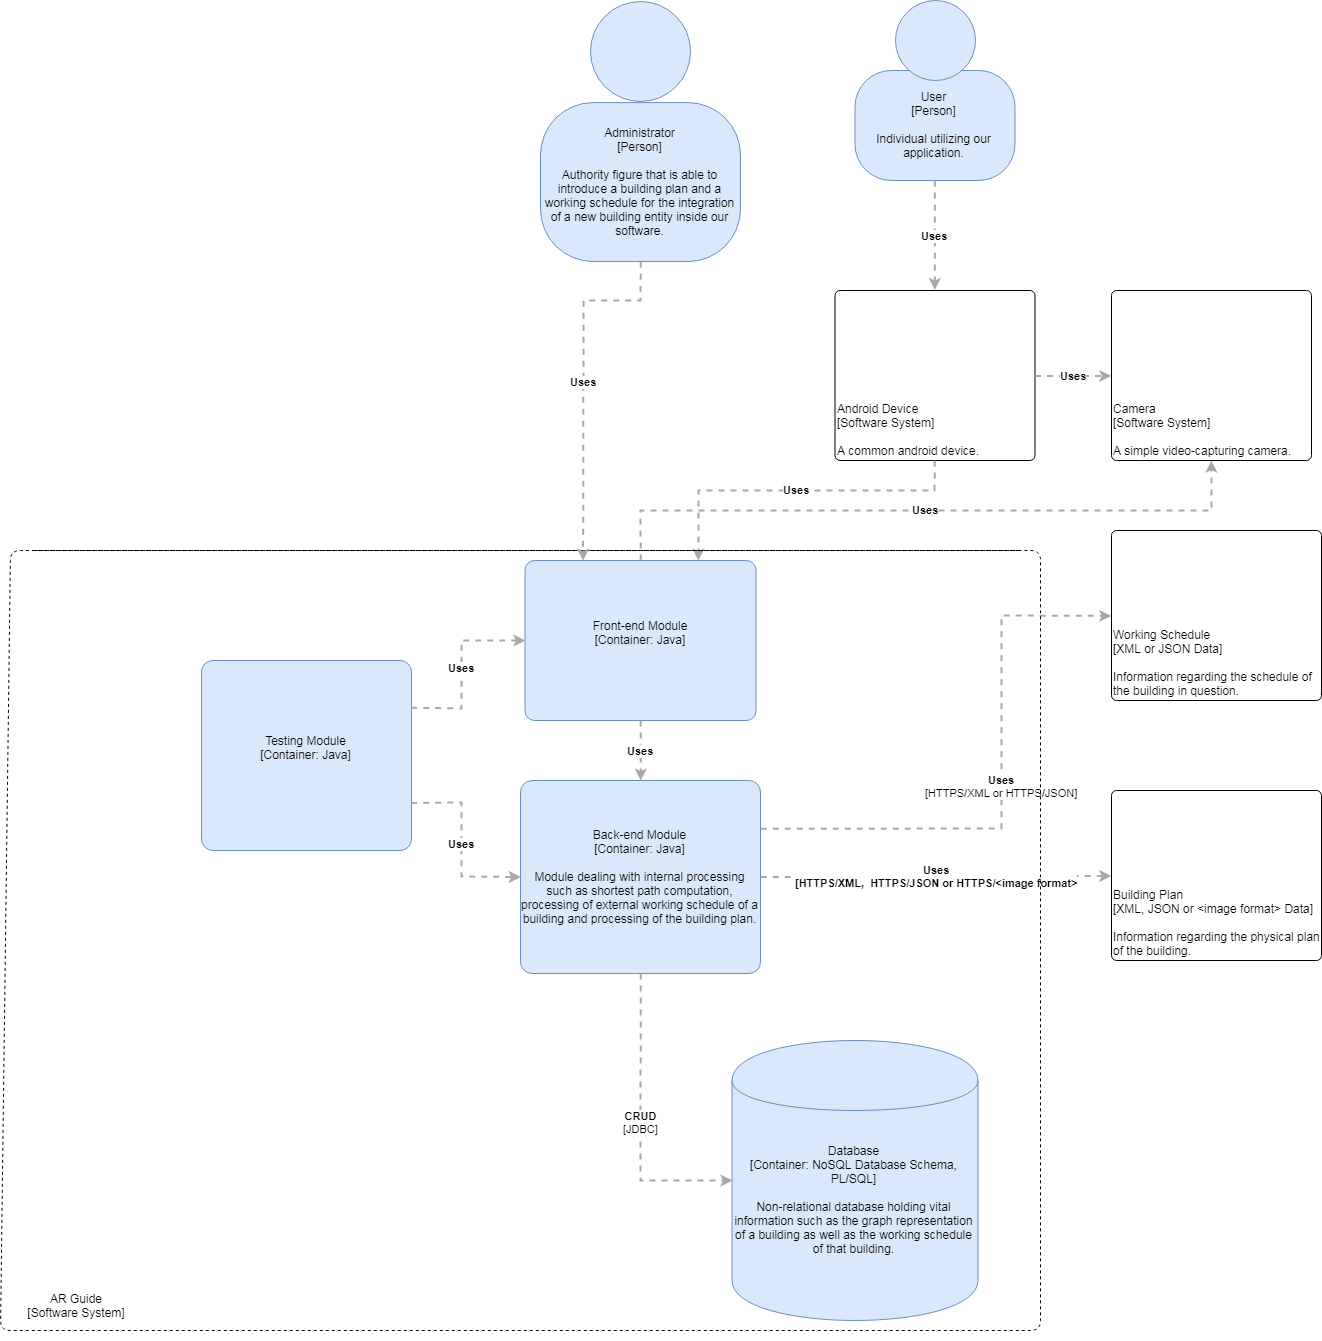

The diagram above was exported from draw.io. Its source (the exported page's mxGraphModel, read from the mxfile embedded in the PNG):
<mxGraphModel dx="2749" dy="924" grid="1" gridSize="10" guides="1" tooltips="1" connect="1" arrows="1" fold="1" page="1" pageScale="1" pageWidth="827" pageHeight="1169" math="0" shadow="0">
  <root>
    <mxCell id="0" />
    <mxCell id="1" parent="0" />
    <mxCell id="-wqQVlkJWpsULmvmZE7s-1" value="" style="group;rounded=0;labelBackgroundColor=none;fillColor=none;fontColor=#000000;align=center;html=1;" parent="1" vertex="1" connectable="0">
      <mxGeometry x="333.5" y="10" width="160" height="180" as="geometry" />
      <C4Person as="c4" />
    </mxCell>
    <object label="User&lt;div&gt;[Person]&lt;/div&gt;&lt;div&gt;&lt;br&gt;&lt;/div&gt;&lt;div&gt;Individual utilizing our application." placeholders="1" c4Name="User" c4Type="body" c4Description="Individual utilizing our application." id="-wqQVlkJWpsULmvmZE7s-2">
      <mxCell style="rounded=1;whiteSpace=wrap;html=1;labelBackgroundColor=none;fillColor=#dae8fc;fontColor=#000000;align=center;arcSize=33;strokeColor=#6c8ebf;" parent="-wqQVlkJWpsULmvmZE7s-1" vertex="1">
        <mxGeometry y="70" width="160" height="110" as="geometry" />
        <C4Person as="c4" />
      </mxCell>
    </object>
    <mxCell id="-wqQVlkJWpsULmvmZE7s-3" value="" style="ellipse;whiteSpace=wrap;html=1;aspect=fixed;rounded=0;labelBackgroundColor=none;fillColor=#dae8fc;fontSize=12;fontColor=#000000;align=center;strokeColor=#6c8ebf;" parent="-wqQVlkJWpsULmvmZE7s-1" vertex="1">
      <mxGeometry x="40" width="80" height="80" as="geometry" />
      <C4Person as="c4" />
    </mxCell>
    <object label="&lt;div style=&quot;text-align: left&quot;&gt;Android Device&lt;br&gt;[Software System]&lt;br&gt;&lt;br&gt;A common android device.&lt;/div&gt;" placeholders="1" c4Name="Android Device&#10;[Software System]&#10;&#10;A common android device." c4Type="ExecutionEnvironment" c4Application="" id="-wqQVlkJWpsULmvmZE7s-4">
      <mxCell style="rounded=1;whiteSpace=wrap;html=1;labelBackgroundColor=none;fillColor=#ffffff;fontColor=#000000;align=left;arcSize=3;strokeColor=#000000;verticalAlign=bottom;" parent="1" vertex="1">
        <mxGeometry x="313.5" y="300" width="200" height="170" as="geometry" />
        <C4ExecutionEnvironment as="c4" />
      </mxCell>
    </object>
    <object label="&lt;div style=&quot;text-align: left&quot;&gt;&lt;div style=&quot;text-align: center&quot;&gt;&lt;b&gt;Uses&lt;/b&gt;&lt;/div&gt;&lt;/div&gt;" c4Type="Relationship" c4Description="Beschreibung" c4Technology="technology" id="-wqQVlkJWpsULmvmZE7s-5">
      <mxCell style="edgeStyle=none;rounded=0;html=1;entryX=0.5;entryY=0;jettySize=auto;orthogonalLoop=1;strokeColor=#A8A8A8;strokeWidth=2;fontColor=#000000;jumpStyle=none;dashed=1;exitX=0.5;exitY=1;exitDx=0;exitDy=0;entryDx=0;entryDy=0;" parent="1" source="-wqQVlkJWpsULmvmZE7s-2" target="-wqQVlkJWpsULmvmZE7s-4" edge="1">
        <mxGeometry width="160" relative="1" as="geometry">
          <mxPoint x="210" y="580" as="sourcePoint" />
          <mxPoint x="370" y="580" as="targetPoint" />
        </mxGeometry>
        <C4Relationship as="c4" />
      </mxCell>
    </object>
    <object label="&lt;div style=&quot;text-align: left&quot;&gt;Camera&lt;br&gt;[Software System]&lt;br&gt;&lt;br&gt;A simple video-capturing camera.&lt;/div&gt;" placeholders="1" c4Name="Camera&#10;[Software System]&#10;&#10;A simple video-capturing camera." c4Type="ExecutionEnvironment" c4Application="" id="-wqQVlkJWpsULmvmZE7s-6">
      <mxCell style="rounded=1;whiteSpace=wrap;html=1;labelBackgroundColor=none;fillColor=#ffffff;fontColor=#000000;align=left;arcSize=3;strokeColor=#000000;verticalAlign=bottom;" parent="1" vertex="1">
        <mxGeometry x="590" y="300" width="200" height="170" as="geometry" />
        <C4ExecutionEnvironment as="c4" />
      </mxCell>
    </object>
    <object label="&lt;div style=&quot;text-align: left&quot;&gt;&lt;div style=&quot;text-align: center&quot;&gt;&lt;b&gt;Uses&lt;/b&gt;&lt;/div&gt;&lt;/div&gt;" c4Type="Relationship" c4Description="Beschreibung" c4Technology="technology" id="-wqQVlkJWpsULmvmZE7s-7">
      <mxCell style="edgeStyle=none;rounded=0;html=1;entryX=0;entryY=0.5;jettySize=auto;orthogonalLoop=1;strokeColor=#A8A8A8;strokeWidth=2;fontColor=#000000;jumpStyle=none;dashed=1;exitX=1;exitY=0.5;exitDx=0;exitDy=0;entryDx=0;entryDy=0;" parent="1" source="-wqQVlkJWpsULmvmZE7s-4" target="-wqQVlkJWpsULmvmZE7s-6" edge="1">
        <mxGeometry width="160" relative="1" as="geometry">
          <mxPoint x="520" y="560" as="sourcePoint" />
          <mxPoint x="680" y="560" as="targetPoint" />
        </mxGeometry>
        <C4Relationship as="c4" />
      </mxCell>
    </object>
    <object label="&lt;div style=&quot;text-align: left&quot;&gt;&lt;div style=&quot;text-align: center&quot;&gt;&lt;b&gt;Uses&lt;/b&gt;&lt;/div&gt;&lt;/div&gt;" c4Type="Relationship" c4Description="Beschreibung" c4Technology="technology" id="-wqQVlkJWpsULmvmZE7s-9">
      <mxCell style="edgeStyle=none;rounded=0;html=1;jettySize=auto;orthogonalLoop=1;strokeColor=#A8A8A8;strokeWidth=2;fontColor=#000000;jumpStyle=none;dashed=1;exitX=0.5;exitY=1;exitDx=0;exitDy=0;entryX=0.75;entryY=0;entryDx=0;entryDy=0;" parent="1" source="-wqQVlkJWpsULmvmZE7s-4" target="-wqQVlkJWpsULmvmZE7s-15" edge="1">
        <mxGeometry width="160" relative="1" as="geometry">
          <mxPoint x="210" y="630" as="sourcePoint" />
          <mxPoint x="210" y="430" as="targetPoint" />
          <Array as="points">
            <mxPoint x="413" y="500" />
            <mxPoint x="177" y="500" />
          </Array>
        </mxGeometry>
        <C4Relationship as="c4" />
      </mxCell>
    </object>
    <object label="&lt;div style=&quot;text-align: left&quot;&gt;Working Schedule&lt;br&gt;[XML or JSON Data]&lt;br&gt;&lt;br&gt;Information regarding the schedule of the building in question.&lt;/div&gt;" placeholders="1" c4Name="Working Schedule&#10;[XML Data]&#10;&#10;Information regarding the schedule of the building in question." c4Type="ExecutionEnvironment" c4Application="applicationAndVersion" id="-wqQVlkJWpsULmvmZE7s-10">
      <mxCell style="rounded=1;whiteSpace=wrap;html=1;labelBackgroundColor=none;fillColor=#ffffff;fontColor=#000000;align=left;arcSize=3;strokeColor=#000000;verticalAlign=bottom;" parent="1" vertex="1">
        <mxGeometry x="590" y="540" width="210" height="170" as="geometry" />
        <C4ExecutionEnvironment as="c4" />
      </mxCell>
    </object>
    <object label="&lt;div style=&quot;text-align: left&quot;&gt;Building Plan&lt;br&gt;[XML, JSON or &amp;lt;image format&amp;gt; Data]&lt;br&gt;&lt;br&gt;Information regarding the physical plan of the building.&lt;/div&gt;" placeholders="1" c4Name="Building Plan&#10;[]&#10;&#10;Information regarding the physical plan of the building." c4Type="ExecutionEnvironment" c4Application="applicationAndVersion" id="-wqQVlkJWpsULmvmZE7s-11">
      <mxCell style="rounded=1;whiteSpace=wrap;html=1;labelBackgroundColor=none;fillColor=#ffffff;fontColor=#000000;align=left;arcSize=3;strokeColor=#000000;verticalAlign=bottom;" parent="1" vertex="1">
        <mxGeometry x="590" y="800" width="210" height="170" as="geometry" />
        <C4ExecutionEnvironment as="c4" />
      </mxCell>
    </object>
    <object label="&lt;div style=&quot;text-align: left&quot;&gt;&lt;div style=&quot;text-align: center&quot;&gt;&lt;b&gt;Uses&lt;/b&gt;&lt;/div&gt;&lt;div style=&quot;text-align: center&quot;&gt;[HTTPS/XML or HTTPS/JSON]&lt;/div&gt;&lt;/div&gt;" c4Type="Relationship" c4Description="Beschreibung" c4Technology="technology" id="-wqQVlkJWpsULmvmZE7s-12">
      <mxCell style="edgeStyle=none;rounded=0;html=1;entryX=0;entryY=0.5;jettySize=auto;orthogonalLoop=1;strokeColor=#A8A8A8;strokeWidth=2;fontColor=#000000;jumpStyle=none;dashed=1;exitX=1;exitY=0.25;exitDx=0;exitDy=0;entryDx=0;entryDy=0;" parent="1" source="-wqQVlkJWpsULmvmZE7s-16" target="-wqQVlkJWpsULmvmZE7s-10" edge="1">
        <mxGeometry width="160" relative="1" as="geometry">
          <mxPoint x="300.42857142857156" y="625.4285714285716" as="sourcePoint" />
          <mxPoint x="560" y="780" as="targetPoint" />
          <Array as="points">
            <mxPoint x="480" y="838" />
            <mxPoint x="480" y="625" />
          </Array>
        </mxGeometry>
        <C4Relationship as="c4" />
      </mxCell>
    </object>
    <object label="&lt;div style=&quot;text-align: left&quot;&gt;&lt;div style=&quot;text-align: center&quot;&gt;&lt;b&gt;Uses&lt;/b&gt;&lt;/div&gt;&lt;/div&gt;" c4Type="Relationship" c4Description="Beschreibung" c4Technology="technology" id="-wqQVlkJWpsULmvmZE7s-14">
      <mxCell style="edgeStyle=none;rounded=0;html=1;entryX=0.5;entryY=1;jettySize=auto;orthogonalLoop=1;strokeColor=#A8A8A8;strokeWidth=2;fontColor=#000000;jumpStyle=none;dashed=1;exitX=0.5;exitY=0;exitDx=0;exitDy=0;entryDx=0;entryDy=0;" parent="1" source="-wqQVlkJWpsULmvmZE7s-15" target="-wqQVlkJWpsULmvmZE7s-6" edge="1">
        <mxGeometry width="160" relative="1" as="geometry">
          <mxPoint x="254.71428571428578" y="549.7142857142858" as="sourcePoint" />
          <mxPoint x="560" y="760" as="targetPoint" />
          <Array as="points">
            <mxPoint x="119" y="520" />
            <mxPoint x="690" y="520" />
          </Array>
        </mxGeometry>
        <C4Relationship as="c4" />
      </mxCell>
    </object>
    <object label="&lt;span&gt;Front-end Module&lt;/span&gt;&lt;div&gt;[Container: Java&lt;span&gt;&lt;/span&gt;&lt;span&gt;]&lt;/span&gt;&lt;/div&gt;&lt;div&gt;&lt;br&gt;&lt;/div&gt;&lt;div&gt;&lt;/div&gt;" placeholders="1" c4Name="Front-end Module" c4Type="Container" c4Technology="" c4Description="" id="-wqQVlkJWpsULmvmZE7s-15">
      <mxCell style="rounded=1;whiteSpace=wrap;html=1;labelBackgroundColor=none;fillColor=#dae8fc;fontColor=#000000;align=center;arcSize=6;strokeColor=#6c8ebf;" parent="1" vertex="1">
        <mxGeometry x="3.5" y="570" width="231" height="160" as="geometry" />
        <C4Container as="c4" />
      </mxCell>
    </object>
    <object label="&lt;span&gt;Back-end Module&lt;/span&gt;&lt;div&gt;[Container:&amp;nbsp;&lt;span&gt;Java&lt;/span&gt;&lt;span&gt;]&lt;/span&gt;&lt;/div&gt;&lt;div&gt;&lt;br&gt;&lt;/div&gt;&lt;div&gt;Module dealing with internal processing such as shortest path computation, processing of external working schedule of a building and processing of the building plan.&lt;/div&gt;" placeholders="1" c4Name="Back-end Module" c4Type="Container" c4Technology="Java" c4Description="Module dealing with internal processing such as shortest path computation, processing of external working schedule of a building and processing of the building plan." id="-wqQVlkJWpsULmvmZE7s-16">
      <mxCell style="rounded=1;whiteSpace=wrap;html=1;labelBackgroundColor=none;fillColor=#dae8fc;fontColor=#000000;align=center;arcSize=6;strokeColor=#6c8ebf;" parent="1" vertex="1">
        <mxGeometry x="-1" y="790" width="240" height="193" as="geometry" />
        <C4Container as="c4" />
      </mxCell>
    </object>
    <object label="&lt;span&gt;Testing Module&lt;/span&gt;&lt;div&gt;[Container: Java&lt;span&gt;&lt;/span&gt;&lt;span&gt;]&lt;/span&gt;&lt;/div&gt;&lt;div&gt;&lt;br&gt;&lt;/div&gt;&lt;div&gt;&lt;/div&gt;" placeholders="1" c4Name="Testing Module" c4Type="Container" c4Technology="" c4Description="" id="-wqQVlkJWpsULmvmZE7s-18">
      <mxCell style="rounded=1;whiteSpace=wrap;html=1;labelBackgroundColor=none;fillColor=#dae8fc;fontColor=#000000;align=center;arcSize=6;strokeColor=#6c8ebf;" parent="1" vertex="1">
        <mxGeometry x="-320" y="670" width="210" height="190" as="geometry" />
        <C4Container as="c4" />
      </mxCell>
    </object>
    <object label="&lt;span&gt;Database&lt;/span&gt;&lt;div&gt;[Container:&amp;nbsp;NoSQL Database Schema, PL/SQL]&lt;/div&gt;&lt;div&gt;&lt;br&gt;&lt;/div&gt;&lt;div&gt;Non-relational database holding vital information such as the graph representation of a building as well as the working schedule of that building.&lt;/div&gt;" placeholders="1" c4Type="Database" c4Technology="NoSQL Database Schema" c4Description="Non-relational database holding vital information such as the graph representation of a building as well as the working schedule of that building." id="-wqQVlkJWpsULmvmZE7s-19">
      <mxCell style="shape=cylinder;whiteSpace=wrap;html=1;boundedLbl=1;rounded=0;labelBackgroundColor=none;fillColor=#dae8fc;fontSize=12;fontColor=#000000;align=center;strokeColor=#6c8ebf;" parent="1" vertex="1">
        <mxGeometry x="210.5" y="1050" width="246" height="280" as="geometry" />
        <C4Database as="c4" />
      </mxCell>
    </object>
    <object label="&lt;div style=&quot;text-align: left&quot;&gt;&lt;div style=&quot;text-align: center&quot;&gt;&lt;b&gt;CRUD&lt;/b&gt;&lt;/div&gt;&lt;div style=&quot;text-align: center&quot;&gt;[JDBC]&lt;/div&gt;&lt;/div&gt;" c4Type="Relationship" c4Description="Beschreibung" c4Technology="technology" id="-wqQVlkJWpsULmvmZE7s-20">
      <mxCell style="edgeStyle=none;rounded=0;html=1;entryX=0;entryY=0.5;jettySize=auto;orthogonalLoop=1;strokeColor=#A8A8A8;strokeWidth=2;fontColor=#000000;jumpStyle=none;dashed=1;exitX=0.5;exitY=1;exitDx=0;exitDy=0;entryDx=0;entryDy=0;" parent="1" source="-wqQVlkJWpsULmvmZE7s-16" target="-wqQVlkJWpsULmvmZE7s-19" edge="1">
        <mxGeometry width="160" relative="1" as="geometry">
          <mxPoint x="130" y="1240" as="sourcePoint" />
          <mxPoint x="290" y="1240" as="targetPoint" />
          <Array as="points">
            <mxPoint x="119" y="1190" />
          </Array>
        </mxGeometry>
        <C4Relationship as="c4" />
      </mxCell>
    </object>
    <object label="&lt;div style=&quot;text-align: left&quot;&gt;&lt;div style=&quot;text-align: center&quot;&gt;&lt;div&gt;&lt;b&gt;Uses&lt;/b&gt;&lt;/div&gt;&lt;div&gt;&lt;b&gt;[HTTPS/XML,&amp;nbsp; HTTPS/JSON or HTTPS/&amp;lt;image format&amp;gt;&lt;/b&gt;&lt;/div&gt;&lt;/div&gt;&lt;/div&gt;" c4Type="Relationship" c4Description="Beschreibung" c4Technology="technology" id="-wqQVlkJWpsULmvmZE7s-22">
      <mxCell style="edgeStyle=none;rounded=0;html=1;entryX=0;entryY=0.5;jettySize=auto;orthogonalLoop=1;strokeColor=#A8A8A8;strokeWidth=2;fontColor=#000000;jumpStyle=none;dashed=1;exitX=1;exitY=0.5;exitDx=0;exitDy=0;entryDx=0;entryDy=0;" parent="1" source="-wqQVlkJWpsULmvmZE7s-16" target="-wqQVlkJWpsULmvmZE7s-11" edge="1">
        <mxGeometry width="160" relative="1" as="geometry">
          <mxPoint x="420" y="900" as="sourcePoint" />
          <mxPoint x="580" y="900" as="targetPoint" />
        </mxGeometry>
        <C4Relationship as="c4" />
      </mxCell>
    </object>
    <mxCell id="-wqQVlkJWpsULmvmZE7s-23" value="" style="endArrow=none;dashed=1;html=1;" parent="1" edge="1">
      <mxGeometry width="50" height="50" relative="1" as="geometry">
        <mxPoint x="-487" y="560" as="sourcePoint" />
        <mxPoint x="500" y="560" as="targetPoint" />
        <Array as="points">
          <mxPoint x="519" y="560" />
          <mxPoint x="519" y="1340" />
          <mxPoint x="-521" y="1340" />
          <mxPoint x="-511" y="560" />
        </Array>
      </mxGeometry>
    </mxCell>
    <mxCell id="-wqQVlkJWpsULmvmZE7s-24" value="AR Guide&lt;br&gt;[Software System]&lt;br&gt;" style="text;html=1;strokeColor=none;fillColor=none;align=center;verticalAlign=middle;whiteSpace=wrap;rounded=0;" parent="1" vertex="1">
      <mxGeometry x="-510" y="1280" width="130" height="70" as="geometry" />
    </mxCell>
    <object label="&lt;div style=&quot;text-align: left&quot;&gt;&lt;div style=&quot;text-align: center&quot;&gt;&lt;b&gt;Uses&lt;/b&gt;&lt;/div&gt;&lt;/div&gt;" c4Type="Relationship" c4Description="Beschreibung" c4Technology="technology" id="aG53ThzSD-H7e2fVLO0g-1">
      <mxCell style="edgeStyle=none;rounded=0;html=1;entryX=0.5;entryY=0;jettySize=auto;orthogonalLoop=1;strokeColor=#A8A8A8;strokeWidth=2;fontColor=#000000;jumpStyle=none;dashed=1;exitX=0.5;exitY=1;exitDx=0;exitDy=0;entryDx=0;entryDy=0;" edge="1" parent="1" source="-wqQVlkJWpsULmvmZE7s-15" target="-wqQVlkJWpsULmvmZE7s-16">
        <mxGeometry width="160" relative="1" as="geometry">
          <mxPoint x="-190" y="960" as="sourcePoint" />
          <mxPoint x="-30" y="960" as="targetPoint" />
        </mxGeometry>
        <C4Relationship as="c4" />
      </mxCell>
    </object>
    <object label="&lt;div style=&quot;text-align: left&quot;&gt;&lt;div style=&quot;text-align: center&quot;&gt;&lt;b&gt;Uses&lt;/b&gt;&lt;/div&gt;&lt;/div&gt;" c4Type="Relationship" c4Description="Beschreibung" c4Technology="technology" id="aG53ThzSD-H7e2fVLO0g-3">
      <mxCell style="edgeStyle=none;rounded=0;html=1;entryX=0;entryY=0.5;jettySize=auto;orthogonalLoop=1;strokeColor=#A8A8A8;strokeWidth=2;fontColor=#000000;jumpStyle=none;dashed=1;exitX=1;exitY=0.25;exitDx=0;exitDy=0;entryDx=0;entryDy=0;" edge="1" parent="1" source="-wqQVlkJWpsULmvmZE7s-18" target="-wqQVlkJWpsULmvmZE7s-15">
        <mxGeometry width="160" relative="1" as="geometry">
          <mxPoint x="-410" y="790" as="sourcePoint" />
          <mxPoint x="-250" y="790" as="targetPoint" />
          <Array as="points">
            <mxPoint x="-60" y="718" />
            <mxPoint x="-60" y="650" />
          </Array>
        </mxGeometry>
        <C4Relationship as="c4" />
      </mxCell>
    </object>
    <object label="&lt;div style=&quot;text-align: left&quot;&gt;&lt;div style=&quot;text-align: center&quot;&gt;&lt;b&gt;Uses&lt;/b&gt;&lt;/div&gt;&lt;/div&gt;" c4Type="Relationship" c4Description="Beschreibung" c4Technology="technology" id="aG53ThzSD-H7e2fVLO0g-4">
      <mxCell style="edgeStyle=none;rounded=0;html=1;entryX=0;entryY=0.5;jettySize=auto;orthogonalLoop=1;strokeColor=#A8A8A8;strokeWidth=2;fontColor=#000000;jumpStyle=none;dashed=1;exitX=1;exitY=0.75;exitDx=0;exitDy=0;entryDx=0;entryDy=0;" edge="1" parent="1" source="-wqQVlkJWpsULmvmZE7s-18" target="-wqQVlkJWpsULmvmZE7s-16">
        <mxGeometry width="160" relative="1" as="geometry">
          <mxPoint x="-80" y="940" as="sourcePoint" />
          <mxPoint x="80" y="940" as="targetPoint" />
          <Array as="points">
            <mxPoint x="-60" y="812" />
            <mxPoint x="-60" y="886" />
          </Array>
        </mxGeometry>
        <C4Relationship as="c4" />
      </mxCell>
    </object>
    <mxCell id="aG53ThzSD-H7e2fVLO0g-6" value="" style="group;rounded=0;labelBackgroundColor=none;fillColor=none;fontColor=#000000;align=center;html=1;" vertex="1" connectable="0" parent="1">
      <mxGeometry x="19" y="11" width="200" height="260" as="geometry" />
      <C4Person as="c4" />
    </mxCell>
    <object label="Administrator&lt;div&gt;[Person]&lt;/div&gt;&lt;div&gt;&lt;br&gt;&lt;/div&gt;&lt;div&gt;Authority figure that is able to introduce a building plan and a working schedule for the integration of a new building entity inside our software.&lt;/div&gt;" placeholders="1" c4Name="Administrator" c4Type="body" c4Description="Authority figure that is able to introduce a building plan and a working schedule for the integration of a new building inside our software." id="aG53ThzSD-H7e2fVLO0g-7">
      <mxCell style="rounded=1;whiteSpace=wrap;html=1;labelBackgroundColor=none;fillColor=#dae8fc;fontColor=#000000;align=center;arcSize=33;strokeColor=#6c8ebf;" vertex="1" parent="aG53ThzSD-H7e2fVLO0g-6">
        <mxGeometry y="101.1111111111111" width="200" height="158.88888888888886" as="geometry" />
        <C4Person as="c4" />
      </mxCell>
    </object>
    <mxCell id="aG53ThzSD-H7e2fVLO0g-8" value="" style="ellipse;whiteSpace=wrap;html=1;aspect=fixed;rounded=0;labelBackgroundColor=none;fillColor=#dae8fc;fontSize=12;fontColor=#000000;align=center;strokeColor=#6c8ebf;" vertex="1" parent="aG53ThzSD-H7e2fVLO0g-6">
      <mxGeometry x="50" width="100" height="100" as="geometry" />
      <C4Person as="c4" />
    </mxCell>
    <object label="&lt;div style=&quot;text-align: left&quot;&gt;&lt;div style=&quot;text-align: center&quot;&gt;&lt;b&gt;Uses&lt;/b&gt;&lt;/div&gt;&lt;/div&gt;" c4Type="Relationship" c4Description="Beschreibung" c4Technology="technology" id="aG53ThzSD-H7e2fVLO0g-10">
      <mxCell style="edgeStyle=none;rounded=0;html=1;entryX=0.25;entryY=0;jettySize=auto;orthogonalLoop=1;strokeColor=#A8A8A8;strokeWidth=2;fontColor=#000000;jumpStyle=none;dashed=1;exitX=0.5;exitY=1;exitDx=0;exitDy=0;entryDx=0;entryDy=0;" edge="1" parent="1" source="aG53ThzSD-H7e2fVLO0g-7" target="-wqQVlkJWpsULmvmZE7s-15">
        <mxGeometry width="160" relative="1" as="geometry">
          <mxPoint x="90" y="380" as="sourcePoint" />
          <mxPoint x="250" y="380" as="targetPoint" />
          <Array as="points">
            <mxPoint x="119" y="310" />
            <mxPoint x="62" y="310" />
          </Array>
        </mxGeometry>
        <C4Relationship as="c4" />
      </mxCell>
    </object>
  </root>
</mxGraphModel>